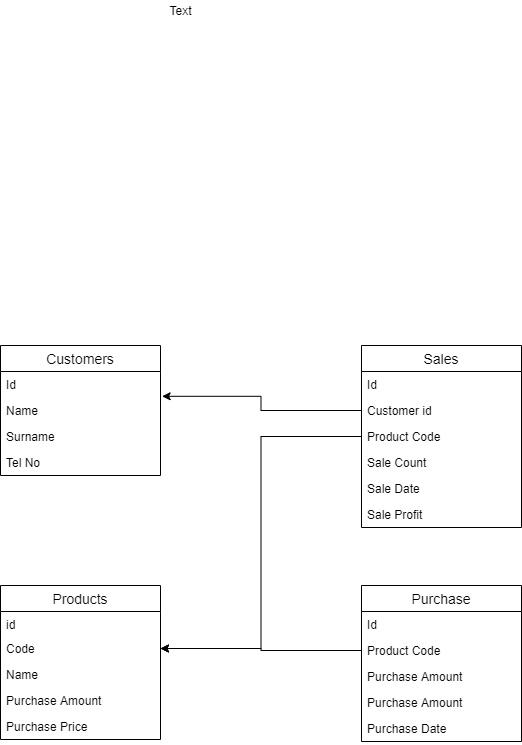

The diagram above was exported from draw.io. Its source (the exported page's mxGraphModel, read from the mxfile embedded in the PNG):
<mxGraphModel dx="1865" dy="1749" grid="1" gridSize="10" guides="1" tooltips="1" connect="1" arrows="1" fold="1" page="1" pageScale="1" pageWidth="827" pageHeight="1169" math="0" shadow="0">
  <root>
    <mxCell id="0" />
    <mxCell id="1" parent="0" />
    <mxCell id="ROccpZoSIbCPaizkJOHA-22" value="Text" style="text;html=1;align=center;verticalAlign=middle;resizable=0;points=[];autosize=1;" vertex="1" parent="1">
      <mxGeometry x="-1" y="-65" width="40" height="20" as="geometry" />
    </mxCell>
    <mxCell id="ROccpZoSIbCPaizkJOHA-5" value="Products" style="swimlane;fontStyle=0;childLayout=stackLayout;horizontal=1;startSize=26;horizontalStack=0;resizeParent=1;resizeParentMax=0;resizeLast=0;collapsible=1;marginBottom=0;align=center;fontSize=14;" vertex="1" parent="1">
      <mxGeometry x="-161" y="520" width="160" height="154" as="geometry" />
    </mxCell>
    <mxCell id="ROccpZoSIbCPaizkJOHA-6" value="id" style="text;strokeColor=none;fillColor=none;spacingLeft=4;spacingRight=4;overflow=hidden;rotatable=0;points=[[0,0.5],[1,0.5]];portConstraint=eastwest;fontSize=12;" vertex="1" parent="ROccpZoSIbCPaizkJOHA-5">
      <mxGeometry y="26" width="160" height="24" as="geometry" />
    </mxCell>
    <mxCell id="ROccpZoSIbCPaizkJOHA-7" value="Code" style="text;strokeColor=none;fillColor=none;spacingLeft=4;spacingRight=4;overflow=hidden;rotatable=0;points=[[0,0.5],[1,0.5]];portConstraint=eastwest;fontSize=12;" vertex="1" parent="ROccpZoSIbCPaizkJOHA-5">
      <mxGeometry y="50" width="160" height="26" as="geometry" />
    </mxCell>
    <mxCell id="ROccpZoSIbCPaizkJOHA-8" value="Name" style="text;strokeColor=none;fillColor=none;spacingLeft=4;spacingRight=4;overflow=hidden;rotatable=0;points=[[0,0.5],[1,0.5]];portConstraint=eastwest;fontSize=12;" vertex="1" parent="ROccpZoSIbCPaizkJOHA-5">
      <mxGeometry y="76" width="160" height="26" as="geometry" />
    </mxCell>
    <mxCell id="ROccpZoSIbCPaizkJOHA-30" value="Purchase Amount" style="text;strokeColor=none;fillColor=none;spacingLeft=4;spacingRight=4;overflow=hidden;rotatable=0;points=[[0,0.5],[1,0.5]];portConstraint=eastwest;fontSize=12;" vertex="1" parent="ROccpZoSIbCPaizkJOHA-5">
      <mxGeometry y="102" width="160" height="26" as="geometry" />
    </mxCell>
    <mxCell id="ROccpZoSIbCPaizkJOHA-31" value="Purchase Price" style="text;strokeColor=none;fillColor=none;spacingLeft=4;spacingRight=4;overflow=hidden;rotatable=0;points=[[0,0.5],[1,0.5]];portConstraint=eastwest;fontSize=12;" vertex="1" parent="ROccpZoSIbCPaizkJOHA-5">
      <mxGeometry y="128" width="160" height="26" as="geometry" />
    </mxCell>
    <mxCell id="ROccpZoSIbCPaizkJOHA-11" value="Purchase" style="swimlane;fontStyle=0;childLayout=stackLayout;horizontal=1;startSize=26;horizontalStack=0;resizeParent=1;resizeParentMax=0;resizeLast=0;collapsible=1;marginBottom=0;align=center;fontSize=14;" vertex="1" parent="1">
      <mxGeometry x="200" y="520" width="160" height="156" as="geometry" />
    </mxCell>
    <mxCell id="ROccpZoSIbCPaizkJOHA-12" value="Id" style="text;strokeColor=none;fillColor=none;spacingLeft=4;spacingRight=4;overflow=hidden;rotatable=0;points=[[0,0.5],[1,0.5]];portConstraint=eastwest;fontSize=12;" vertex="1" parent="ROccpZoSIbCPaizkJOHA-11">
      <mxGeometry y="26" width="160" height="26" as="geometry" />
    </mxCell>
    <mxCell id="ROccpZoSIbCPaizkJOHA-13" value="Product Code" style="text;strokeColor=none;fillColor=none;spacingLeft=4;spacingRight=4;overflow=hidden;rotatable=0;points=[[0,0.5],[1,0.5]];portConstraint=eastwest;fontSize=12;" vertex="1" parent="ROccpZoSIbCPaizkJOHA-11">
      <mxGeometry y="52" width="160" height="26" as="geometry" />
    </mxCell>
    <mxCell id="ROccpZoSIbCPaizkJOHA-14" value="Purchase Amount" style="text;strokeColor=none;fillColor=none;spacingLeft=4;spacingRight=4;overflow=hidden;rotatable=0;points=[[0,0.5],[1,0.5]];portConstraint=eastwest;fontSize=12;" vertex="1" parent="ROccpZoSIbCPaizkJOHA-11">
      <mxGeometry y="78" width="160" height="26" as="geometry" />
    </mxCell>
    <mxCell id="ROccpZoSIbCPaizkJOHA-36" value="Purchase Amount" style="text;strokeColor=none;fillColor=none;spacingLeft=4;spacingRight=4;overflow=hidden;rotatable=0;points=[[0,0.5],[1,0.5]];portConstraint=eastwest;fontSize=12;" vertex="1" parent="ROccpZoSIbCPaizkJOHA-11">
      <mxGeometry y="104" width="160" height="26" as="geometry" />
    </mxCell>
    <mxCell id="ROccpZoSIbCPaizkJOHA-37" value="Purchase Date" style="text;strokeColor=none;fillColor=none;spacingLeft=4;spacingRight=4;overflow=hidden;rotatable=0;points=[[0,0.5],[1,0.5]];portConstraint=eastwest;fontSize=12;" vertex="1" parent="ROccpZoSIbCPaizkJOHA-11">
      <mxGeometry y="130" width="160" height="26" as="geometry" />
    </mxCell>
    <mxCell id="ROccpZoSIbCPaizkJOHA-18" value="Sales" style="swimlane;fontStyle=0;childLayout=stackLayout;horizontal=1;startSize=26;horizontalStack=0;resizeParent=1;resizeParentMax=0;resizeLast=0;collapsible=1;marginBottom=0;align=center;fontSize=14;" vertex="1" parent="1">
      <mxGeometry x="200" y="280" width="160" height="182" as="geometry" />
    </mxCell>
    <mxCell id="ROccpZoSIbCPaizkJOHA-19" value="Id" style="text;strokeColor=none;fillColor=none;spacingLeft=4;spacingRight=4;overflow=hidden;rotatable=0;points=[[0,0.5],[1,0.5]];portConstraint=eastwest;fontSize=12;" vertex="1" parent="ROccpZoSIbCPaizkJOHA-18">
      <mxGeometry y="26" width="160" height="26" as="geometry" />
    </mxCell>
    <mxCell id="ROccpZoSIbCPaizkJOHA-20" value="Customer id" style="text;strokeColor=none;fillColor=none;spacingLeft=4;spacingRight=4;overflow=hidden;rotatable=0;points=[[0,0.5],[1,0.5]];portConstraint=eastwest;fontSize=12;" vertex="1" parent="ROccpZoSIbCPaizkJOHA-18">
      <mxGeometry y="52" width="160" height="26" as="geometry" />
    </mxCell>
    <mxCell id="ROccpZoSIbCPaizkJOHA-21" value="Product Code" style="text;strokeColor=none;fillColor=none;spacingLeft=4;spacingRight=4;overflow=hidden;rotatable=0;points=[[0,0.5],[1,0.5]];portConstraint=eastwest;fontSize=12;" vertex="1" parent="ROccpZoSIbCPaizkJOHA-18">
      <mxGeometry y="78" width="160" height="26" as="geometry" />
    </mxCell>
    <mxCell id="ROccpZoSIbCPaizkJOHA-23" value="Sale Count" style="text;strokeColor=none;fillColor=none;spacingLeft=4;spacingRight=4;overflow=hidden;rotatable=0;points=[[0,0.5],[1,0.5]];portConstraint=eastwest;fontSize=12;" vertex="1" parent="ROccpZoSIbCPaizkJOHA-18">
      <mxGeometry y="104" width="160" height="26" as="geometry" />
    </mxCell>
    <mxCell id="ROccpZoSIbCPaizkJOHA-24" value="Sale Date" style="text;strokeColor=none;fillColor=none;spacingLeft=4;spacingRight=4;overflow=hidden;rotatable=0;points=[[0,0.5],[1,0.5]];portConstraint=eastwest;fontSize=12;" vertex="1" parent="ROccpZoSIbCPaizkJOHA-18">
      <mxGeometry y="130" width="160" height="26" as="geometry" />
    </mxCell>
    <mxCell id="ROccpZoSIbCPaizkJOHA-25" value="Sale Profit" style="text;strokeColor=none;fillColor=none;spacingLeft=4;spacingRight=4;overflow=hidden;rotatable=0;points=[[0,0.5],[1,0.5]];portConstraint=eastwest;fontSize=12;" vertex="1" parent="ROccpZoSIbCPaizkJOHA-18">
      <mxGeometry y="156" width="160" height="26" as="geometry" />
    </mxCell>
    <mxCell id="ROccpZoSIbCPaizkJOHA-1" value="Customers" style="swimlane;fontStyle=0;childLayout=stackLayout;horizontal=1;startSize=26;horizontalStack=0;resizeParent=1;resizeParentMax=0;resizeLast=0;collapsible=1;marginBottom=0;align=center;fontSize=14;" vertex="1" parent="1">
      <mxGeometry x="-161" y="280" width="160" height="130" as="geometry" />
    </mxCell>
    <mxCell id="ROccpZoSIbCPaizkJOHA-2" value="Id" style="text;strokeColor=none;fillColor=none;spacingLeft=4;spacingRight=4;overflow=hidden;rotatable=0;points=[[0,0.5],[1,0.5]];portConstraint=eastwest;fontSize=12;" vertex="1" parent="ROccpZoSIbCPaizkJOHA-1">
      <mxGeometry y="26" width="160" height="26" as="geometry" />
    </mxCell>
    <mxCell id="ROccpZoSIbCPaizkJOHA-3" value="Name" style="text;strokeColor=none;fillColor=none;spacingLeft=4;spacingRight=4;overflow=hidden;rotatable=0;points=[[0,0.5],[1,0.5]];portConstraint=eastwest;fontSize=12;" vertex="1" parent="ROccpZoSIbCPaizkJOHA-1">
      <mxGeometry y="52" width="160" height="26" as="geometry" />
    </mxCell>
    <mxCell id="ROccpZoSIbCPaizkJOHA-34" value="Surname" style="text;strokeColor=none;fillColor=none;spacingLeft=4;spacingRight=4;overflow=hidden;rotatable=0;points=[[0,0.5],[1,0.5]];portConstraint=eastwest;fontSize=12;" vertex="1" parent="ROccpZoSIbCPaizkJOHA-1">
      <mxGeometry y="78" width="160" height="26" as="geometry" />
    </mxCell>
    <mxCell id="ROccpZoSIbCPaizkJOHA-4" value="Tel No" style="text;strokeColor=none;fillColor=none;spacingLeft=4;spacingRight=4;overflow=hidden;rotatable=0;points=[[0,0.5],[1,0.5]];portConstraint=eastwest;fontSize=12;" vertex="1" parent="ROccpZoSIbCPaizkJOHA-1">
      <mxGeometry y="104" width="160" height="26" as="geometry" />
    </mxCell>
    <mxCell id="ROccpZoSIbCPaizkJOHA-45" style="edgeStyle=orthogonalEdgeStyle;rounded=0;orthogonalLoop=1;jettySize=auto;html=1;entryX=1.01;entryY=0.954;entryDx=0;entryDy=0;entryPerimeter=0;" edge="1" parent="1" source="ROccpZoSIbCPaizkJOHA-20" target="ROccpZoSIbCPaizkJOHA-2">
      <mxGeometry relative="1" as="geometry" />
    </mxCell>
    <mxCell id="ROccpZoSIbCPaizkJOHA-46" style="edgeStyle=orthogonalEdgeStyle;rounded=0;orthogonalLoop=1;jettySize=auto;html=1;entryX=1;entryY=0.5;entryDx=0;entryDy=0;" edge="1" parent="1" source="ROccpZoSIbCPaizkJOHA-21" target="ROccpZoSIbCPaizkJOHA-7">
      <mxGeometry relative="1" as="geometry" />
    </mxCell>
    <mxCell id="ROccpZoSIbCPaizkJOHA-47" style="edgeStyle=orthogonalEdgeStyle;rounded=0;orthogonalLoop=1;jettySize=auto;html=1;entryX=1;entryY=0.5;entryDx=0;entryDy=0;" edge="1" parent="1" source="ROccpZoSIbCPaizkJOHA-13" target="ROccpZoSIbCPaizkJOHA-7">
      <mxGeometry relative="1" as="geometry" />
    </mxCell>
  </root>
</mxGraphModel>